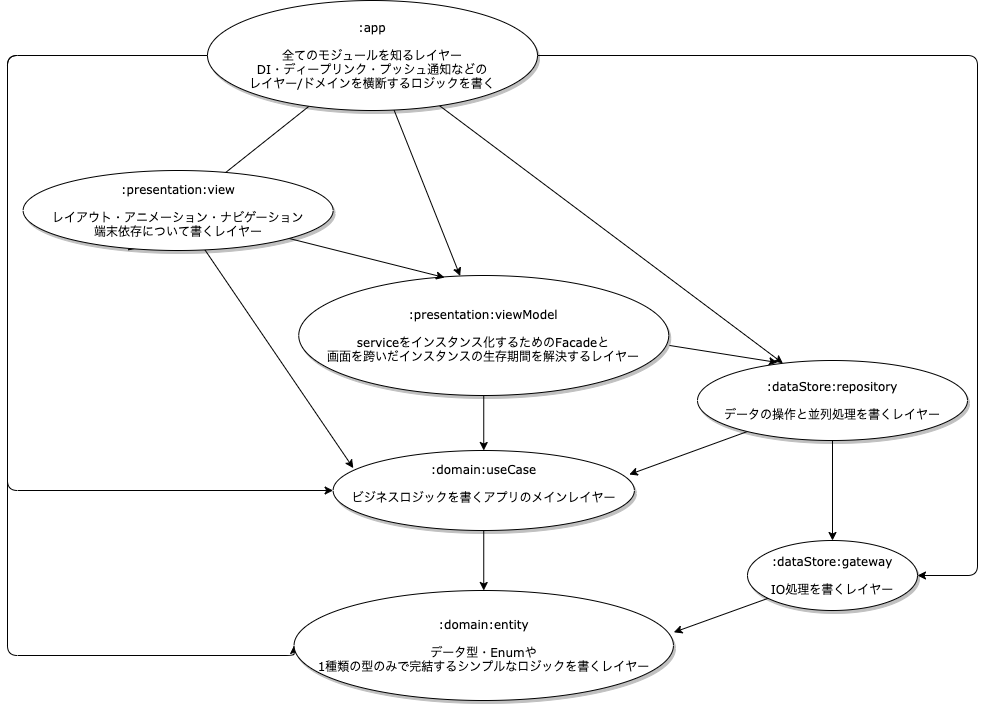

The diagram above was exported from draw.io. Its source (the exported page's mxGraphModel, read from the mxfile embedded in the PNG):
<mxGraphModel dx="1298" dy="1684" grid="1" gridSize="10" guides="1" tooltips="1" connect="1" arrows="1" fold="1" page="1" pageScale="1" pageWidth="1100" pageHeight="850" background="none" math="0" shadow="0">
  <root>
    <mxCell id="0" />
    <mxCell id="1" parent="0" />
    <mxCell id="6PrNrI9kw2PnbTASoBnd-17" style="edgeStyle=none;rounded=1;orthogonalLoop=1;jettySize=auto;html=1;entryX=0.337;entryY=1;entryDx=0;entryDy=0;entryPerimeter=0;" parent="1" source="1ea317790d2ca983-1" target="1ea317790d2ca983-9" edge="1">
      <mxGeometry relative="1" as="geometry" />
    </mxCell>
    <mxCell id="6PrNrI9kw2PnbTASoBnd-18" style="edgeStyle=none;rounded=1;orthogonalLoop=1;jettySize=auto;html=1;" parent="1" source="1ea317790d2ca983-1" target="1ea317790d2ca983-2" edge="1">
      <mxGeometry relative="1" as="geometry" />
    </mxCell>
    <mxCell id="6PrNrI9kw2PnbTASoBnd-21" style="edgeStyle=none;rounded=1;orthogonalLoop=1;jettySize=auto;html=1;" parent="1" source="1ea317790d2ca983-1" target="1ea317790d2ca983-3" edge="1">
      <mxGeometry relative="1" as="geometry" />
    </mxCell>
    <mxCell id="6PrNrI9kw2PnbTASoBnd-26" style="edgeStyle=orthogonalEdgeStyle;rounded=1;orthogonalLoop=1;jettySize=auto;html=1;entryX=0;entryY=0.5;entryDx=0;entryDy=0;" parent="1" source="1ea317790d2ca983-1" target="1ea317790d2ca983-8" edge="1">
      <mxGeometry relative="1" as="geometry">
        <Array as="points">
          <mxPoint x="30" y="15" />
          <mxPoint x="30" y="615" />
        </Array>
      </mxGeometry>
    </mxCell>
    <mxCell id="6PrNrI9kw2PnbTASoBnd-27" style="edgeStyle=orthogonalEdgeStyle;rounded=1;orthogonalLoop=1;jettySize=auto;html=1;entryX=0;entryY=0.5;entryDx=0;entryDy=0;" parent="1" source="1ea317790d2ca983-1" target="1ea317790d2ca983-7" edge="1">
      <mxGeometry relative="1" as="geometry">
        <Array as="points">
          <mxPoint x="30" y="15" />
          <mxPoint x="30" y="450" />
        </Array>
      </mxGeometry>
    </mxCell>
    <mxCell id="6PrNrI9kw2PnbTASoBnd-28" style="edgeStyle=orthogonalEdgeStyle;rounded=1;orthogonalLoop=1;jettySize=auto;html=1;entryX=1;entryY=0.5;entryDx=0;entryDy=0;" parent="1" source="1ea317790d2ca983-1" target="1ea317790d2ca983-4" edge="1">
      <mxGeometry relative="1" as="geometry">
        <Array as="points">
          <mxPoint x="1000" y="15" />
          <mxPoint x="1000" y="535" />
        </Array>
      </mxGeometry>
    </mxCell>
    <mxCell id="1ea317790d2ca983-1" value=":app&lt;br&gt;&lt;br&gt;全てのモジュールを知るレイヤー&lt;br&gt;DI・ディープリンク・プッシュ通知などの&lt;br&gt;レイヤー/ドメインを横断するロジックを書く" style="ellipse;whiteSpace=wrap;html=1;rounded=0;shadow=1;comic=0;labelBackgroundColor=none;strokeWidth=1;fontFamily=Verdana;fontSize=12;align=center;" parent="1" vertex="1">
      <mxGeometry x="230" y="-40" width="330" height="110" as="geometry" />
    </mxCell>
    <mxCell id="6PrNrI9kw2PnbTASoBnd-11" style="edgeStyle=none;rounded=1;orthogonalLoop=1;jettySize=auto;html=1;" parent="1" source="1ea317790d2ca983-2" target="1ea317790d2ca983-7" edge="1">
      <mxGeometry relative="1" as="geometry" />
    </mxCell>
    <mxCell id="6PrNrI9kw2PnbTASoBnd-15" style="edgeStyle=none;rounded=1;orthogonalLoop=1;jettySize=auto;html=1;entryX=0.296;entryY=0.025;entryDx=0;entryDy=0;entryPerimeter=0;exitX=1.002;exitY=0.583;exitDx=0;exitDy=0;exitPerimeter=0;" parent="1" source="1ea317790d2ca983-2" target="1ea317790d2ca983-3" edge="1">
      <mxGeometry relative="1" as="geometry" />
    </mxCell>
    <mxCell id="1ea317790d2ca983-2" value=":presentation:viewModel&lt;br&gt;&lt;br&gt;serviceをインスタンス化するためのFacadeと&lt;br&gt;画面を跨いだインスタンスの生存期間を解決するレイヤー" style="ellipse;whiteSpace=wrap;html=1;rounded=0;shadow=1;comic=0;labelBackgroundColor=none;strokeWidth=1;fontFamily=Verdana;fontSize=12;align=center;" parent="1" vertex="1">
      <mxGeometry x="321.25" y="235" width="370" height="120" as="geometry" />
    </mxCell>
    <mxCell id="6PrNrI9kw2PnbTASoBnd-9" style="edgeStyle=none;rounded=1;orthogonalLoop=1;jettySize=auto;html=1;entryX=0.983;entryY=0.3;entryDx=0;entryDy=0;entryPerimeter=0;" parent="1" source="1ea317790d2ca983-3" target="1ea317790d2ca983-7" edge="1">
      <mxGeometry relative="1" as="geometry" />
    </mxCell>
    <mxCell id="6PrNrI9kw2PnbTASoBnd-13" style="edgeStyle=none;rounded=1;orthogonalLoop=1;jettySize=auto;html=1;" parent="1" source="1ea317790d2ca983-3" target="1ea317790d2ca983-4" edge="1">
      <mxGeometry relative="1" as="geometry" />
    </mxCell>
    <mxCell id="1ea317790d2ca983-3" value=":dataStore:repository&lt;br&gt;&lt;br&gt;データの操作と並列処理を書くレイヤー" style="ellipse;whiteSpace=wrap;html=1;rounded=0;shadow=1;comic=0;labelBackgroundColor=none;strokeWidth=1;fontFamily=Verdana;fontSize=12;align=center;" parent="1" vertex="1">
      <mxGeometry x="720" y="320" width="270" height="80" as="geometry" />
    </mxCell>
    <mxCell id="6PrNrI9kw2PnbTASoBnd-10" style="edgeStyle=none;rounded=1;orthogonalLoop=1;jettySize=auto;html=1;entryX=1.001;entryY=0.38;entryDx=0;entryDy=0;entryPerimeter=0;" parent="1" source="1ea317790d2ca983-4" target="1ea317790d2ca983-8" edge="1">
      <mxGeometry relative="1" as="geometry" />
    </mxCell>
    <mxCell id="1ea317790d2ca983-4" value=":dataStore:gateway&lt;br&gt;&lt;br&gt;IO処理を書くレイヤー" style="ellipse;whiteSpace=wrap;html=1;rounded=0;shadow=1;comic=0;labelBackgroundColor=none;strokeWidth=1;fontFamily=Verdana;fontSize=12;align=center;" parent="1" vertex="1">
      <mxGeometry x="770" y="500" width="170" height="70" as="geometry" />
    </mxCell>
    <mxCell id="6PrNrI9kw2PnbTASoBnd-12" style="edgeStyle=none;rounded=1;orthogonalLoop=1;jettySize=auto;html=1;entryX=0.5;entryY=0;entryDx=0;entryDy=0;" parent="1" source="1ea317790d2ca983-7" target="1ea317790d2ca983-8" edge="1">
      <mxGeometry relative="1" as="geometry" />
    </mxCell>
    <mxCell id="1ea317790d2ca983-7" value="&lt;span&gt;:domain:useCase&lt;br&gt;&lt;br&gt;ビジネスロジックを書くアプリのメインレイヤー&lt;br&gt;&lt;br&gt;&lt;/span&gt;" style="ellipse;whiteSpace=wrap;html=1;rounded=0;shadow=1;comic=0;labelBackgroundColor=none;strokeWidth=1;fontFamily=Verdana;fontSize=12;align=center;" parent="1" vertex="1">
      <mxGeometry x="355.62" y="410" width="301.26" height="80" as="geometry" />
    </mxCell>
    <mxCell id="1ea317790d2ca983-8" value=":domain:entity&lt;br&gt;&lt;br&gt;データ型・Enumや&lt;br&gt;1種類の型のみで完結するシンプルなロジックを書くレイヤー" style="ellipse;whiteSpace=wrap;html=1;rounded=0;shadow=1;comic=0;labelBackgroundColor=none;strokeWidth=1;fontFamily=Verdana;fontSize=12;align=center;" parent="1" vertex="1">
      <mxGeometry x="316.57" y="550" width="379.37" height="110" as="geometry" />
    </mxCell>
    <mxCell id="6PrNrI9kw2PnbTASoBnd-14" style="edgeStyle=none;rounded=1;orthogonalLoop=1;jettySize=auto;html=1;entryX=0.067;entryY=0.22;entryDx=0;entryDy=0;entryPerimeter=0;" parent="1" source="1ea317790d2ca983-9" target="1ea317790d2ca983-7" edge="1">
      <mxGeometry relative="1" as="geometry" />
    </mxCell>
    <mxCell id="6PrNrI9kw2PnbTASoBnd-16" style="edgeStyle=none;rounded=1;orthogonalLoop=1;jettySize=auto;html=1;entryX=0.394;entryY=0.017;entryDx=0;entryDy=0;entryPerimeter=0;" parent="1" source="1ea317790d2ca983-9" target="1ea317790d2ca983-2" edge="1">
      <mxGeometry relative="1" as="geometry" />
    </mxCell>
    <mxCell id="1ea317790d2ca983-9" value=":presentation:view&lt;br&gt;&lt;br&gt;レイアウト・アニメーション・ナビゲーション&lt;br&gt;端末依存について書くレイヤー" style="ellipse;whiteSpace=wrap;html=1;rounded=0;shadow=1;comic=0;labelBackgroundColor=none;strokeWidth=1;fontFamily=Verdana;fontSize=12;align=center;" parent="1" vertex="1">
      <mxGeometry x="45.62" y="130" width="310" height="80" as="geometry" />
    </mxCell>
  </root>
</mxGraphModel>